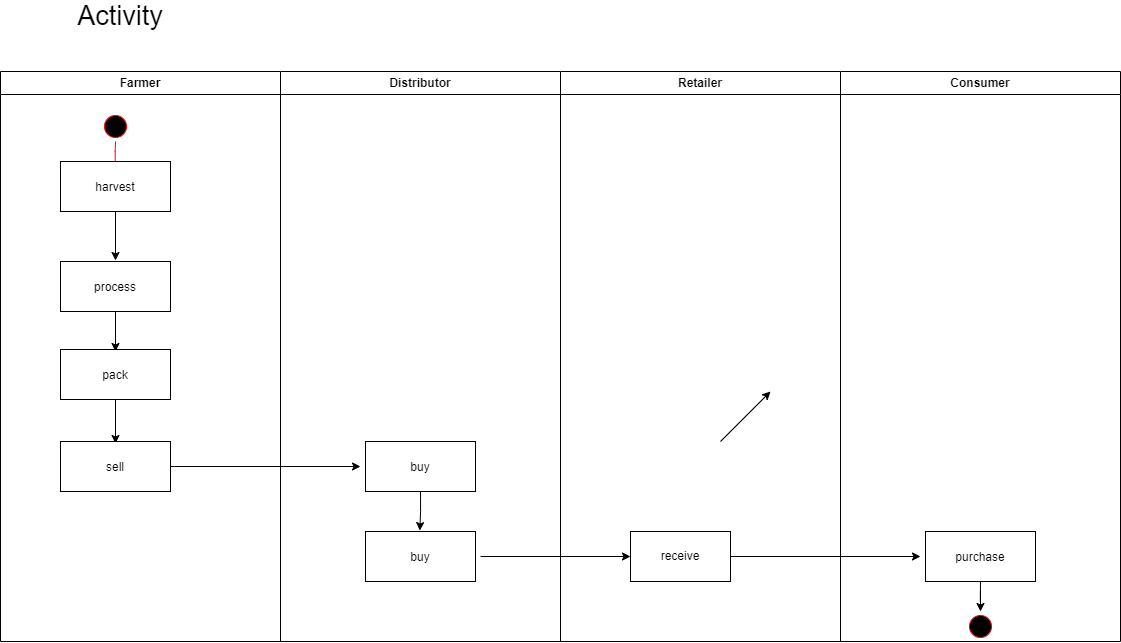

The diagram above was exported from draw.io. Its source (the exported page's mxGraphModel, read from the mxfile embedded in the PNG):
<mxGraphModel dx="1673" dy="925" grid="1" gridSize="10" guides="1" tooltips="1" connect="1" arrows="1" fold="1" page="1" pageScale="1" pageWidth="1169" pageHeight="826" background="none" math="0" shadow="0">
  <root>
    <mxCell id="0" />
    <mxCell id="1" parent="0" />
    <mxCell id="2" value="Farmer" style="swimlane;whiteSpace=wrap;startSize=23;" parent="1" vertex="1">
      <mxGeometry x="10" y="110" width="280" height="570" as="geometry" />
    </mxCell>
    <mxCell id="5" value="" style="ellipse;shape=startState;fillColor=#000000;strokeColor=#ff0000;" parent="2" vertex="1">
      <mxGeometry x="100" y="40" width="30" height="30" as="geometry" />
    </mxCell>
    <mxCell id="6" value="" style="edgeStyle=elbowEdgeStyle;elbow=horizontal;verticalAlign=bottom;endArrow=open;endSize=8;strokeColor=#FF0000;endFill=1;rounded=0" parent="2" source="5" target="7" edge="1">
      <mxGeometry x="100" y="40" as="geometry">
        <mxPoint x="115" y="110" as="targetPoint" />
      </mxGeometry>
    </mxCell>
    <mxCell id="0EqWedxMjkJg6hYmPP_r-92" style="edgeStyle=orthogonalEdgeStyle;rounded=0;orthogonalLoop=1;jettySize=auto;html=1;entryX=0.5;entryY=-0.02;entryDx=0;entryDy=0;entryPerimeter=0;" edge="1" parent="2" source="7" target="8">
      <mxGeometry relative="1" as="geometry" />
    </mxCell>
    <mxCell id="7" value="harvest" style="" parent="2" vertex="1">
      <mxGeometry x="60" y="90" width="110" height="50" as="geometry" />
    </mxCell>
    <mxCell id="0EqWedxMjkJg6hYmPP_r-94" style="edgeStyle=orthogonalEdgeStyle;rounded=0;orthogonalLoop=1;jettySize=auto;html=1;" edge="1" parent="2" source="8">
      <mxGeometry relative="1" as="geometry">
        <mxPoint x="115" y="280" as="targetPoint" />
      </mxGeometry>
    </mxCell>
    <mxCell id="8" value="process" style="" parent="2" vertex="1">
      <mxGeometry x="60" y="190" width="110" height="50" as="geometry" />
    </mxCell>
    <mxCell id="0EqWedxMjkJg6hYmPP_r-95" style="edgeStyle=orthogonalEdgeStyle;rounded=0;orthogonalLoop=1;jettySize=auto;html=1;entryX=0.5;entryY=0.04;entryDx=0;entryDy=0;entryPerimeter=0;" edge="1" parent="2" source="10" target="0EqWedxMjkJg6hYmPP_r-85">
      <mxGeometry relative="1" as="geometry" />
    </mxCell>
    <mxCell id="10" value="pack" style="" parent="2" vertex="1">
      <mxGeometry x="60" y="278" width="110" height="50" as="geometry" />
    </mxCell>
    <mxCell id="0EqWedxMjkJg6hYmPP_r-85" value="sell" style="fillColor=rgb(255, 255, 255);strokeColor=rgb(0, 0, 0);fontColor=rgb(0, 0, 0);" vertex="1" parent="2">
      <mxGeometry x="60" y="370" width="110" height="50" as="geometry" />
    </mxCell>
    <mxCell id="3" value="Distributor" style="swimlane;whiteSpace=wrap" parent="1" vertex="1">
      <mxGeometry x="290" y="110" width="280" height="570" as="geometry" />
    </mxCell>
    <mxCell id="0EqWedxMjkJg6hYmPP_r-105" style="edgeStyle=orthogonalEdgeStyle;rounded=0;orthogonalLoop=1;jettySize=auto;html=1;entryX=0.494;entryY=-0.019;entryDx=0;entryDy=0;entryPerimeter=0;" edge="1" parent="3" source="0EqWedxMjkJg6hYmPP_r-51" target="0EqWedxMjkJg6hYmPP_r-102">
      <mxGeometry relative="1" as="geometry" />
    </mxCell>
    <mxCell id="0EqWedxMjkJg6hYmPP_r-51" value="buy" style="" vertex="1" parent="3">
      <mxGeometry x="85" y="370" width="110" height="50" as="geometry" />
    </mxCell>
    <mxCell id="0EqWedxMjkJg6hYmPP_r-102" value="buy" style="" vertex="1" parent="3">
      <mxGeometry x="85" y="460" width="110" height="50" as="geometry" />
    </mxCell>
    <mxCell id="0EqWedxMjkJg6hYmPP_r-47" value="Retailer" style="swimlane;whiteSpace=wrap" vertex="1" parent="1">
      <mxGeometry x="570" y="110" width="280" height="570" as="geometry" />
    </mxCell>
    <mxCell id="0EqWedxMjkJg6hYmPP_r-62" value="receive" style="shape=note;whiteSpace=wrap;size=0;" vertex="1" parent="0EqWedxMjkJg6hYmPP_r-47">
      <mxGeometry x="70" y="460" width="100" height="50" as="geometry" />
    </mxCell>
    <mxCell id="0EqWedxMjkJg6hYmPP_r-66" value="Consumer" style="swimlane;whiteSpace=wrap" vertex="1" parent="1">
      <mxGeometry x="850" y="110" width="280" height="570" as="geometry" />
    </mxCell>
    <mxCell id="0EqWedxMjkJg6hYmPP_r-67" value="" style="ellipse;shape=startState;fillColor=#000000;strokeColor=#ff0000;" vertex="1" parent="0EqWedxMjkJg6hYmPP_r-66">
      <mxGeometry x="125" y="540" width="30" height="30" as="geometry" />
    </mxCell>
    <mxCell id="0EqWedxMjkJg6hYmPP_r-108" style="edgeStyle=orthogonalEdgeStyle;rounded=0;orthogonalLoop=1;jettySize=auto;html=1;entryX=0.5;entryY=0;entryDx=0;entryDy=0;" edge="1" parent="0EqWedxMjkJg6hYmPP_r-66" source="0EqWedxMjkJg6hYmPP_r-69" target="0EqWedxMjkJg6hYmPP_r-67">
      <mxGeometry relative="1" as="geometry" />
    </mxCell>
    <mxCell id="0EqWedxMjkJg6hYmPP_r-69" value="purchase" style="" vertex="1" parent="0EqWedxMjkJg6hYmPP_r-66">
      <mxGeometry x="85" y="460" width="110" height="50" as="geometry" />
    </mxCell>
    <mxCell id="0EqWedxMjkJg6hYmPP_r-106" style="edgeStyle=orthogonalEdgeStyle;rounded=0;orthogonalLoop=1;jettySize=auto;html=1;entryX=0;entryY=0.5;entryDx=0;entryDy=0;entryPerimeter=0;" edge="1" parent="1" target="0EqWedxMjkJg6hYmPP_r-62">
      <mxGeometry relative="1" as="geometry">
        <mxPoint x="490" y="595" as="sourcePoint" />
      </mxGeometry>
    </mxCell>
    <mxCell id="0EqWedxMjkJg6hYmPP_r-107" style="edgeStyle=orthogonalEdgeStyle;rounded=0;orthogonalLoop=1;jettySize=auto;html=1;exitX=0;exitY=0;exitDx=100;exitDy=25;exitPerimeter=0;" edge="1" parent="1" source="0EqWedxMjkJg6hYmPP_r-62">
      <mxGeometry relative="1" as="geometry">
        <mxPoint x="929.9999999999995" y="595" as="targetPoint" />
      </mxGeometry>
    </mxCell>
    <mxCell id="0EqWedxMjkJg6hYmPP_r-109" value="&lt;font style=&quot;font-size: 27px&quot;&gt;Activity&lt;/font&gt;" style="text;html=1;strokeColor=none;fillColor=none;align=center;verticalAlign=middle;whiteSpace=wrap;rounded=0;" vertex="1" parent="1">
      <mxGeometry x="60" y="40" width="140" height="30" as="geometry" />
    </mxCell>
    <mxCell id="0EqWedxMjkJg6hYmPP_r-110" value="" style="endArrow=classic;html=1;rounded=0;fontSize=27;" edge="1" parent="1">
      <mxGeometry width="50" height="50" relative="1" as="geometry">
        <mxPoint x="730" y="480" as="sourcePoint" />
        <mxPoint x="780" y="430" as="targetPoint" />
      </mxGeometry>
    </mxCell>
    <mxCell id="0EqWedxMjkJg6hYmPP_r-111" style="edgeStyle=orthogonalEdgeStyle;rounded=0;orthogonalLoop=1;jettySize=auto;html=1;fontSize=27;exitX=1;exitY=0.5;exitDx=0;exitDy=0;exitPerimeter=0;" edge="1" parent="1" source="0EqWedxMjkJg6hYmPP_r-85">
      <mxGeometry relative="1" as="geometry">
        <mxPoint x="190" y="505" as="sourcePoint" />
        <mxPoint x="370" y="505" as="targetPoint" />
      </mxGeometry>
    </mxCell>
  </root>
</mxGraphModel>